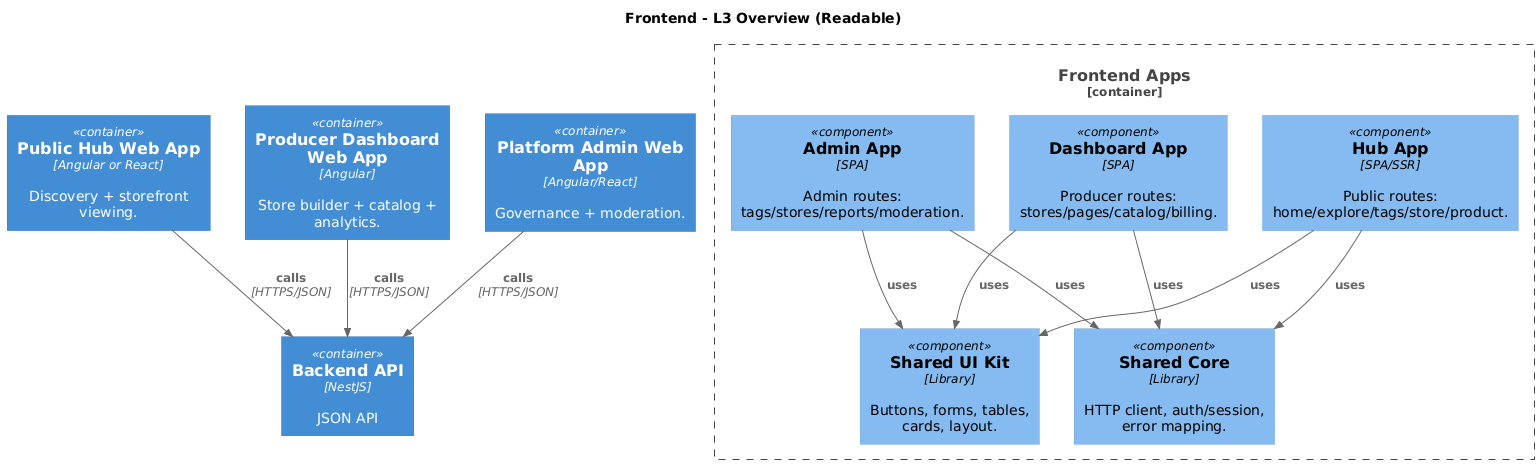

The diagram above was rendered by PlantUML. Its source (embedded in the PNG):
@startuml Frontend_L3_Overview
!includeurl https://raw.githubusercontent.com/plantuml-stdlib/C4-PlantUML/master/C4_Component.puml
title Frontend - L3 Overview (Readable)

Container(webHub, "Public Hub Web App", "Angular or React", "Discovery + storefront viewing.")
Container(dashboard, "Producer Dashboard Web App", "Angular", "Store builder + catalog + analytics.")
Container(admin, "Platform Admin Web App", "Angular/React", "Governance + moderation.")
Container(api, "Backend API", "NestJS", "JSON API")

Rel(webHub, api, "calls", "HTTPS/JSON")
Rel(dashboard, api, "calls", "HTTPS/JSON")
Rel(admin, api, "calls", "HTTPS/JSON")

Container_Boundary(front, "Frontend Apps") {
  Component(HubApp, "Hub App", "SPA/SSR", "Public routes: home/explore/tags/store/product.")
  Component(DashboardApp, "Dashboard App", "SPA", "Producer routes: stores/pages/catalog/billing.")
  Component(AdminApp, "Admin App", "SPA", "Admin routes: tags/stores/reports/moderation.")
  Component(SharedUI, "Shared UI Kit", "Library", "Buttons, forms, tables, cards, layout.")
  Component(SharedCore, "Shared Core", "Library", "HTTP client, auth/session, error mapping.")
}

Rel(HubApp, SharedUI, "uses")
Rel(DashboardApp, SharedUI, "uses")
Rel(AdminApp, SharedUI, "uses")

Rel(HubApp, SharedCore, "uses")
Rel(DashboardApp, SharedCore, "uses")
Rel(AdminApp, SharedCore, "uses")

@enduml